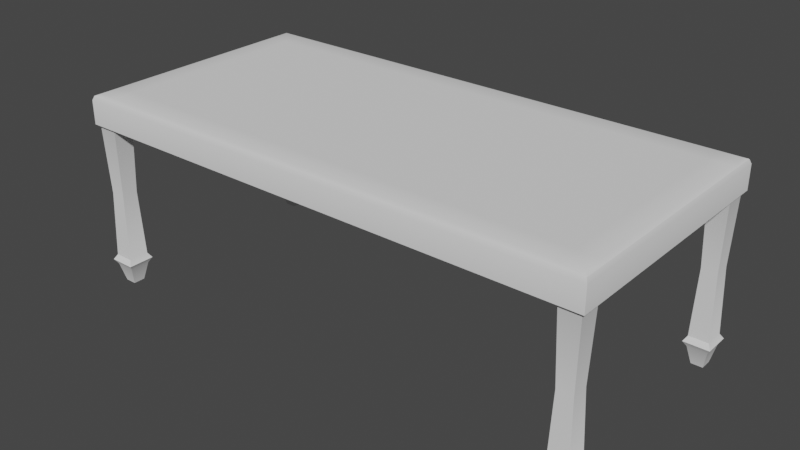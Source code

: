 # Source: table.blend  (saved by Blender 2.81.16; exported with 4.5.12 LTS)
import bpy
from mathutils import Matrix  # noqa: F401  (used for matrix-valued properties, if any)

bpy.ops.wm.read_factory_settings(use_empty=True)
scene = bpy.context.scene
scene.name = 'Scene'

# ---- collections
col_collection = bpy.data.collections.new('Collection'); scene.collection.children.link(col_collection)

# ---- node groups
ng_auto_smooth = bpy.data.node_groups.new('Auto Smooth', 'GeometryNodeTree')
_s = ng_auto_smooth.interface.new_socket(name='Geometry', in_out='OUTPUT', socket_type='NodeSocketGeometry')
_s = ng_auto_smooth.interface.new_socket(name='Geometry', in_out='INPUT', socket_type='NodeSocketGeometry')
_s = ng_auto_smooth.interface.new_socket(name='Angle', in_out='INPUT', socket_type='NodeSocketFloat')
_s.subtype = 'ANGLE'
_s.min_value = 0.0
_s.max_value = 3.142
ng_auto_smooth.is_modifier = True
_N = ng_auto_smooth.nodes; _L = ng_auto_smooth.links
n0 = _N.new('NodeGroupOutput'); n0.name = 'Group Output'; n0.location = (480, -100)
n1 = _N.new('NodeGroupInput'); n1.name = 'Group Input'; n1.location = (-420, -300)
n2 = _N.new('NodeGroupInput'); n2.name = 'Group Input.001'; n2.location = (-60, -100)
n3 = _N.new('GeometryNodeSetShadeSmooth'); n3.name = 'Set Shade Smooth'; n3.location = (120, -100)
n3.domain = 'EDGE'
n4 = _N.new('GeometryNodeSetShadeSmooth'); n4.name = 'Set Shade Smooth.001'; n4.location = (300, -100)
n5 = _N.new('GeometryNodeInputMeshEdgeAngle'); n5.name = 'Edge Angle'; n5.location = (-420, -220)
n6 = _N.new('GeometryNodeInputEdgeSmooth'); n6.name = 'Is Edge Smooth'; n6.location = (-60, -160)
n7 = _N.new('GeometryNodeInputShadeSmooth'); n7.name = 'Is Face Smooth'; n7.location = (-240, -340)
n8 = _N.new('FunctionNodeBooleanMath'); n8.name = 'Boolean Math'; n8.location = (-60, -220)
n9 = _N.new('FunctionNodeCompare'); n9.name = 'Compare'; n9.location = (-240, -180)
n9.operation = 'LESS_EQUAL'
_L.new(n5.outputs[0], n9.inputs[0])
_L.new(n4.outputs[0], n0.inputs[0])
_L.new(n1.outputs[1], n9.inputs[1])
_L.new(n9.outputs[0], n8.inputs[0])
_L.new(n7.outputs[0], n8.inputs[1])
_L.new(n2.outputs[0], n3.inputs[0])
_L.new(n6.outputs[0], n3.inputs[1])
_L.new(n3.outputs[0], n4.inputs[0])
_L.new(n8.outputs[0], n3.inputs[2])
n0.is_active_output = True

# ---- world
world_world = bpy.data.worlds.new('World'); scene.world = world_world
world_world.use_nodes = True; world_world.node_tree.nodes.clear()
_N = world_world.node_tree.nodes; _L = world_world.node_tree.links
n0 = _N.new('ShaderNodeOutputWorld'); n0.name = 'World Output'; n0.location = (300, 300)
n1 = _N.new('ShaderNodeBackground'); n1.name = 'Background'; n1.location = (10, 300)
n1.inputs[0].default_value = (0.05088, 0.05088, 0.05088, 1.0)
_L.new(n1.outputs[0], n0.inputs[0])
n0.is_active_output = True
world_world.color = (0.05088, 0.05088, 0.05088)
world_world.use_sun_shadow = False
world_world.sun_shadow_jitter_overblur = 0.0

# ---- meshes
me_cube_001 = bpy.data.meshes.new('Cube.001')
me_cube_001.from_pydata([(-1.01, 0.4005, 0.4346), (-1.074, 0.4005, 0.4346), (-1.074, 0.4005, 0.5013), (-0.9872, 0.8194, 0.4112), (-1.01, 0.4005, 0.5013), (-1.097, 0.6951, 0.4112), (-1.097, 0.6951, 0.5246), (-0.9872, 0.6951, 0.4112), (-0.9872, 0.6951, 0.5246), (-1.066, 0.0008266, 0.4433), (-1.066, 0.0008266, 0.4926), (-1.018, 0.0008266, 0.4433), (-1.018, 0.0008266, 0.4926), (-1.083, 0.07766, 0.5105), (-1.083, 0.1216, 0.5105), (-1.096, 0.09961, 0.5244), (-1.001, 0.1216, 0.5105), (-1.001, 0.07766, 0.5105), (-0.988, 0.09961, 0.5244), (-1.083, 0.07766, 0.4254), (-1.083, 0.1216, 0.4254), (-1.096, 0.09961, 0.4114), (-1.001, 0.07766, 0.4254), (-1.001, 0.1216, 0.4254), (-0.988, 0.09961, 0.4114), (-1.083, 0.6878, 0.5105), (-1.09, 0.6951, 0.5178), (-1.085, 0.6929, 0.5126), (-0.9941, 0.6951, 0.5178), (-1.001, 0.6878, 0.5105), (-0.9992, 0.6929, 0.5126), (-1.09, 0.6951, 0.4181), (-1.083, 0.6878, 0.4254), (-1.085, 0.6929, 0.4232), (-1.001, 0.6878, 0.4254), (-0.9941, 0.6951, 0.4181), (-0.9992, 0.6929, 0.4232), (-1.072, 0.8194, 0.4998), (-1.097, 0.7945, 0.5246), (-1.09, 0.8121, 0.5174), (-0.9872, 0.7945, 0.5246), (-0.9872, 0.8194, 0.4998), (-0.9872, 0.8121, 0.5174), (-1.097, 0.7945, 0.4112), (-1.072, 0.8194, 0.4112), (-1.09, 0.8121, 0.4112), (1.01, 0.4005, 0.4346), (0.0, 0.6951, 0.5246), (1.074, 0.4005, 0.4346), (1.074, 0.4005, 0.5013), (0.0, 0.8194, 0.4112), (0.0, 0.6951, 0.4112), (0.9872, 0.8194, 0.4112), (1.01, 0.4005, 0.5013), (1.097, 0.6951, 0.4112), (1.097, 0.6951, 0.5246), (0.9872, 0.6951, 0.4112), (0.9872, 0.6951, 0.5246), (1.066, 0.0008266, 0.4433), (1.066, 0.0008266, 0.4926), (1.018, 0.0008266, 0.4433), (1.018, 0.0008266, 0.4926), (1.083, 0.07766, 0.5105), (1.083, 0.1216, 0.5105), (1.096, 0.09961, 0.5244), (1.001, 0.1216, 0.5105), (1.001, 0.07766, 0.5105), (0.988, 0.09961, 0.5244), (1.083, 0.07766, 0.4254), (1.083, 0.1216, 0.4254), (1.096, 0.09961, 0.4114), (1.001, 0.07766, 0.4254), (1.001, 0.1216, 0.4254), (0.988, 0.09961, 0.4114), (1.083, 0.6878, 0.5105), (1.09, 0.6951, 0.5178), (1.085, 0.6929, 0.5126), (0.9941, 0.6951, 0.5178), (1.001, 0.6878, 0.5105), (0.9992, 0.6929, 0.5126), (1.09, 0.6951, 0.4181), (1.083, 0.6878, 0.4254), (1.085, 0.6929, 0.4232), (1.001, 0.6878, 0.4254), (0.9941, 0.6951, 0.4181), (0.9992, 0.6929, 0.4232), (1.072, 0.8194, 0.4998), (1.097, 0.7945, 0.5246), (1.09, 0.8121, 0.5174), (0.0, 0.8194, 0.4998), (0.0, 0.7945, 0.5246), (0.0, 0.8121, 0.5174), (0.9872, 0.7945, 0.5246), (0.9872, 0.8194, 0.4998), (0.9872, 0.8121, 0.5174), (1.097, 0.7945, 0.4112), (1.072, 0.8194, 0.4112), (1.09, 0.8121, 0.4112), (-1.01, 0.4005, -0.4346), (-0.9872, 0.8194, -3.582e-08), (-0.9872, 0.6951, -3.038e-08), (-1.097, 0.6951, -3.038e-08), (-1.074, 0.4005, -0.4346), (-1.074, 0.4005, -0.5013), (-0.9872, 0.8194, -0.4112), (-1.01, 0.4005, -0.5013), (-1.097, 0.6951, -0.4112), (-1.097, 0.6951, -0.5246), (-0.9872, 0.6951, -0.4112), (-0.9872, 0.6951, -0.5246), (-1.066, 0.0008266, -0.4433), (-1.066, 0.0008266, -0.4926), (-1.018, 0.0008266, -0.4433), (-1.018, 0.0008266, -0.4926), (-1.083, 0.07766, -0.5105), (-1.083, 0.1216, -0.5105), (-1.096, 0.09961, -0.5244), (-1.001, 0.1216, -0.5105), (-1.001, 0.07766, -0.5105), (-0.988, 0.09961, -0.5244), (-1.083, 0.07766, -0.4254), (-1.083, 0.1216, -0.4254), (-1.096, 0.09961, -0.4114), (-1.001, 0.07766, -0.4254), (-1.001, 0.1216, -0.4254), (-0.988, 0.09961, -0.4114), (-1.083, 0.6878, -0.5105), (-1.09, 0.6951, -0.5178), (-1.085, 0.6929, -0.5126), (-0.9941, 0.6951, -0.5178), (-1.001, 0.6878, -0.5105), (-0.9992, 0.6929, -0.5126), (-1.09, 0.6951, -0.4181), (-1.083, 0.6878, -0.4254), (-1.085, 0.6929, -0.4232), (-1.001, 0.6878, -0.4254), (-0.9941, 0.6951, -0.4181), (-0.9992, 0.6929, -0.4232), (-1.072, 0.8194, -0.4998), (-1.097, 0.7945, -0.5246), (-1.09, 0.8121, -0.5174), (-1.097, 0.7945, -3.473e-08), (-1.072, 0.8194, -3.582e-08), (-1.09, 0.8121, -3.55e-08), (-0.9872, 0.7945, -0.5246), (-0.9872, 0.8194, -0.4998), (-0.9872, 0.8121, -0.5174), (-1.097, 0.7945, -0.4112), (-1.072, 0.8194, -0.4112), (-1.09, 0.8121, -0.4112), (1.01, 0.4005, -0.4346), (0.9872, 0.8194, -3.582e-08), (0.9872, 0.6951, -3.038e-08), (0.0, 0.6951, -0.5246), (1.097, 0.6951, -3.038e-08), (1.074, 0.4005, -0.4346), (0.0, 0.8194, -3.582e-08), (0.0, 0.6951, -3.038e-08), (1.074, 0.4005, -0.5013), (0.0, 0.8194, -0.4112), (0.0, 0.6951, -0.4112), (0.9872, 0.8194, -0.4112), (1.01, 0.4005, -0.5013), (1.097, 0.6951, -0.4112), (1.097, 0.6951, -0.5246), (0.9872, 0.6951, -0.4112), (0.9872, 0.6951, -0.5246), (1.066, 0.0008266, -0.4433), (1.066, 0.0008266, -0.4926), (1.018, 0.0008266, -0.4433), (1.018, 0.0008266, -0.4926), (1.083, 0.07766, -0.5105), (1.083, 0.1216, -0.5105), (1.096, 0.09961, -0.5244), (1.001, 0.1216, -0.5105), (1.001, 0.07766, -0.5105), (0.988, 0.09961, -0.5244), (1.083, 0.07766, -0.4254), (1.083, 0.1216, -0.4254), (1.096, 0.09961, -0.4114), (1.001, 0.07766, -0.4254), (1.001, 0.1216, -0.4254), (0.988, 0.09961, -0.4114), (1.083, 0.6878, -0.5105), (1.09, 0.6951, -0.5178), (1.085, 0.6929, -0.5126), (0.9941, 0.6951, -0.5178), (1.001, 0.6878, -0.5105), (0.9992, 0.6929, -0.5126), (1.09, 0.6951, -0.4181), (1.083, 0.6878, -0.4254), (1.085, 0.6929, -0.4232), (1.001, 0.6878, -0.4254), (0.9941, 0.6951, -0.4181), (0.9992, 0.6929, -0.4232), (1.072, 0.8194, -0.4998), (1.097, 0.7945, -0.5246), (1.09, 0.8121, -0.5174), (0.0, 0.8194, -0.4998), (0.0, 0.7945, -0.5246), (0.0, 0.8121, -0.5174), (1.097, 0.7945, -3.473e-08), (1.072, 0.8194, -3.582e-08), (1.09, 0.8121, -3.55e-08), (0.9872, 0.7945, -0.5246), (0.9872, 0.8194, -0.4998), (0.9872, 0.8121, -0.5174), (1.097, 0.7945, -0.4112), (1.072, 0.8194, -0.4112), (1.09, 0.8121, -0.4112)], [], [(3, 44, 37, 41), (50, 3, 41, 89), (7, 51, 47, 8), (99, 142, 44, 3), (47, 90, 40, 8), (26, 28, 8, 6), (8, 40, 38, 6), (101, 100, 7, 5), (156, 99, 3, 50), (100, 157, 51, 7), (5, 43, 141, 101), (4, 2, 14, 16), (1, 0, 23, 20), (0, 4, 16, 23), (25, 32, 1, 2), (9, 11, 12, 10), (2, 1, 20, 14), (35, 31, 5, 7), (19, 22, 11, 9), (22, 17, 12, 11), (28, 35, 7, 8), (17, 13, 10, 12), (17, 22, 24, 18), (18, 24, 23, 16), (22, 19, 21, 24), (24, 21, 20, 23), (19, 13, 15, 21), (21, 15, 14, 20), (13, 17, 18, 15), (15, 18, 16, 14), (13, 19, 9, 10), (32, 25, 27, 33), (33, 27, 26, 31), (35, 28, 30, 36), (36, 30, 29, 34), (25, 29, 30, 27), (27, 30, 28, 26), (34, 32, 33, 36), (36, 33, 31, 35), (31, 26, 6, 5), (34, 29, 4, 0), (32, 34, 0, 1), (29, 25, 2, 4), (41, 37, 39, 42), (42, 39, 38, 40), (44, 142, 143, 45), (45, 143, 141, 43), (89, 41, 42, 91), (91, 42, 40, 90), (37, 44, 45, 39), (39, 45, 43, 38), (6, 38, 43, 5), (52, 93, 86, 96), (50, 89, 93, 52), (56, 57, 47, 51), (151, 52, 96, 202), (47, 57, 92, 90), (75, 55, 57, 77), (57, 55, 87, 92), (154, 54, 56, 152), (156, 50, 52, 151), (152, 56, 51, 157), (54, 154, 201, 95), (53, 65, 63, 49), (48, 69, 72, 46), (46, 72, 65, 53), (74, 49, 48, 81), (58, 59, 61, 60), (49, 63, 69, 48), (84, 56, 54, 80), (68, 58, 60, 71), (71, 60, 61, 66), (77, 57, 56, 84), (66, 61, 59, 62), (66, 67, 73, 71), (67, 65, 72, 73), (71, 73, 70, 68), (73, 72, 69, 70), (68, 70, 64, 62), (70, 69, 63, 64), (62, 64, 67, 66), (64, 63, 65, 67), (62, 59, 58, 68), (81, 82, 76, 74), (82, 80, 75, 76), (84, 85, 79, 77), (85, 83, 78, 79), (74, 76, 79, 78), (76, 75, 77, 79), (83, 85, 82, 81), (85, 84, 80, 82), (80, 54, 55, 75), (83, 46, 53, 78), (81, 48, 46, 83), (78, 53, 49, 74), (93, 94, 88, 86), (94, 92, 87, 88), (96, 97, 203, 202), (97, 95, 201, 203), (89, 91, 94, 93), (91, 90, 92, 94), (86, 88, 97, 96), (88, 87, 95, 97), (55, 54, 95, 87), (104, 145, 138, 148), (159, 198, 145, 104), (108, 109, 153, 160), (99, 104, 148, 142), (153, 109, 144, 199), (127, 107, 109, 129), (109, 107, 139, 144), (101, 106, 108, 100), (156, 159, 104, 99), (100, 108, 160, 157), (106, 101, 141, 147), (105, 117, 115, 103), (102, 121, 124, 98), (98, 124, 117, 105), (126, 103, 102, 133), (110, 111, 113, 112), (103, 115, 121, 102), (136, 108, 106, 132), (120, 110, 112, 123), (123, 112, 113, 118), (129, 109, 108, 136), (118, 113, 111, 114), (118, 119, 125, 123), (119, 117, 124, 125), (123, 125, 122, 120), (125, 124, 121, 122), (120, 122, 116, 114), (122, 121, 115, 116), (114, 116, 119, 118), (116, 115, 117, 119), (114, 111, 110, 120), (133, 134, 128, 126), (134, 132, 127, 128), (136, 137, 131, 129), (137, 135, 130, 131), (126, 128, 131, 130), (128, 127, 129, 131), (135, 137, 134, 133), (137, 136, 132, 134), (132, 106, 107, 127), (135, 98, 105, 130), (133, 102, 98, 135), (130, 105, 103, 126), (145, 146, 140, 138), (146, 144, 139, 140), (148, 149, 143, 142), (149, 147, 141, 143), (198, 200, 146, 145), (200, 199, 144, 146), (138, 140, 149, 148), (140, 139, 147, 149), (107, 106, 147, 139), (161, 208, 195, 205), (159, 161, 205, 198), (165, 160, 153, 166), (151, 202, 208, 161), (153, 199, 204, 166), (184, 186, 166, 164), (166, 204, 196, 164), (154, 152, 165, 163), (156, 151, 161, 159), (152, 157, 160, 165), (163, 207, 201, 154), (162, 158, 172, 174), (155, 150, 181, 178), (150, 162, 174, 181), (183, 190, 155, 158), (167, 169, 170, 168), (158, 155, 178, 172), (193, 189, 163, 165), (177, 180, 169, 167), (180, 175, 170, 169), (186, 193, 165, 166), (175, 171, 168, 170), (175, 180, 182, 176), (176, 182, 181, 174), (180, 177, 179, 182), (182, 179, 178, 181), (177, 171, 173, 179), (179, 173, 172, 178), (171, 175, 176, 173), (173, 176, 174, 172), (171, 177, 167, 168), (190, 183, 185, 191), (191, 185, 184, 189), (193, 186, 188, 194), (194, 188, 187, 192), (183, 187, 188, 185), (185, 188, 186, 184), (192, 190, 191, 194), (194, 191, 189, 193), (189, 184, 164, 163), (192, 187, 162, 150), (190, 192, 150, 155), (187, 183, 158, 162), (205, 195, 197, 206), (206, 197, 196, 204), (208, 202, 203, 209), (209, 203, 201, 207), (198, 205, 206, 200), (200, 206, 204, 199), (195, 208, 209, 197), (197, 209, 207, 196), (164, 196, 207, 163)])
me_cube_001.polygons.foreach_set('use_smooth', [True] * 208)
_uv = me_cube_001.uv_layers.new(name='UVMap')
_uv.uv.foreach_set('vector', [0.8625, 0.723, 0.8722, 0.723, 0.8722, 0.7441, 0.8625, 0.7441, 0.75, 0.723, 0.8625, 0.723, 0.8625, 0.7441, 0.75, 0.7441, 0.1375, 0.723, 0.25, 0.723, 0.25, 0.75, 0.1375, 0.75, 0.8625, 0.625, 0.8722, 0.625, 0.8722, 0.723, 0.8625, 0.723, 0.375, 0.875, 0.575, 0.875, 0.575, 0.9875, 0.375, 0.9875, 0.1258, 0.7484, 0.1367, 0.7484, 0.1375, 0.75, 0.125, 0.75, 0.375, 0.9875, 0.575, 0.9875, 0.575, 1.0, 0.375, 1.0, 0.125, 0.625, 0.1375, 0.625, 0.1375, 0.723, 0.125, 0.723, 0.75, 0.625, 0.8625, 0.625, 0.8625, 0.723, 0.75, 0.723, 0.1375, 0.625, 0.25, 0.625, 0.25, 0.723, 0.1375, 0.723, 0.375, 0.02702, 0.575, 0.02702, 0.575, 0.125, 0.375, 0.125, 0.1359, 0.7466, 0.1266, 0.7466, 0.1266, 0.7466, 0.1359, 0.7466, 0.1266, 0.7263, 0.1359, 0.7263, 0.1359, 0.7263, 0.1266, 0.7263, 0.1359, 0.7263, 0.1359, 0.7466, 0.1359, 0.7466, 0.1359, 0.7263, 0.1266, 0.7466, 0.1266, 0.7263, 0.1266, 0.7263, 0.1266, 0.7466, 0.1266, 0.7263, 0.1359, 0.7263, 0.1359, 0.7466, 0.1266, 0.7466, 0.1266, 0.7466, 0.1266, 0.7263, 0.1266, 0.7263, 0.1266, 0.7466, 0.1367, 0.7246, 0.1258, 0.7246, 0.125, 0.723, 0.1375, 0.723, 0.1266, 0.7263, 0.1359, 0.7263, 0.1359, 0.7263, 0.1266, 0.7263, 0.1359, 0.7263, 0.1359, 0.7466, 0.1359, 0.7466, 0.1359, 0.7263, 0.1367, 0.7484, 0.1367, 0.7246, 0.1375, 0.723, 0.1375, 0.75, 0.1359, 0.7466, 0.1266, 0.7466, 0.1266, 0.7466, 0.1359, 0.7466, 0.1359, 0.7466, 0.1359, 0.7263, 0.1359, 0.7263, 0.1359, 0.7466, 0.1359, 0.7466, 0.1359, 0.7263, 0.1359, 0.7263, 0.1359, 0.7466, 0.1359, 0.7263, 0.1266, 0.7263, 0.1266, 0.7263, 0.1359, 0.7263, 0.1359, 0.7263, 0.1266, 0.7263, 0.1266, 0.7263, 0.1359, 0.7263, 0.1266, 0.7263, 0.1266, 0.7466, 0.1266, 0.7466, 0.1266, 0.7263, 0.1266, 0.7263, 0.1266, 0.7466, 0.1266, 0.7466, 0.1266, 0.7263, 0.1266, 0.7466, 0.1359, 0.7466, 0.1359, 0.7466, 0.1266, 0.7466, 0.1266, 0.7466, 0.1359, 0.7466, 0.1359, 0.7466, 0.1266, 0.7466, 0.1266, 0.7466, 0.1266, 0.7263, 0.1266, 0.7263, 0.1266, 0.7466, 0.1266, 0.7263, 0.1266, 0.7466, 0.1266, 0.7466, 0.1266, 0.7263, 0.1266, 0.7263, 0.1266, 0.7466, 0.1258, 0.7484, 0.1258, 0.7246, 0.1367, 0.7246, 0.1367, 0.7484, 0.1359, 0.7466, 0.1359, 0.7263, 0.1359, 0.7263, 0.1359, 0.7466, 0.1359, 0.7466, 0.1359, 0.7263, 0.1266, 0.7466, 0.1359, 0.7466, 0.1359, 0.7466, 0.1266, 0.7466, 0.1266, 0.7466, 0.1359, 0.7466, 0.1367, 0.7484, 0.1258, 0.7484, 0.1359, 0.7263, 0.1266, 0.7263, 0.1266, 0.7263, 0.1359, 0.7263, 0.1359, 0.7263, 0.1266, 0.7263, 0.1258, 0.7246, 0.1367, 0.7246, 0.1258, 0.7246, 0.1258, 0.7484, 0.125, 0.75, 0.125, 0.723, 0.1359, 0.7263, 0.1359, 0.7466, 0.1359, 0.7466, 0.1359, 0.7263, 0.1266, 0.7263, 0.1359, 0.7263, 0.1359, 0.7263, 0.1266, 0.7263, 0.1359, 0.7466, 0.1266, 0.7466, 0.1266, 0.7466, 0.1359, 0.7466, 0.8625, 0.7441, 0.8722, 0.7441, 0.8742, 0.75, 0.8625, 0.75, 0.625, 0.9875, 0.625, 0.9992, 0.575, 1.0, 0.575, 0.9875, 0.8722, 0.723, 0.8722, 0.625, 0.875, 0.625, 0.875, 0.723, 0.625, 0.02702, 0.625, 0.125, 0.575, 0.125, 0.575, 0.02702, 0.75, 0.7441, 0.8625, 0.7441, 0.8625, 0.75, 0.75, 0.75, 0.625, 0.875, 0.625, 0.9875, 0.575, 0.9875, 0.575, 0.875, 0.8722, 0.7441, 0.8722, 0.723, 0.875, 0.723, 0.875, 0.7483, 0.625, 0.001734, 0.625, 0.02702, 0.575, 0.02702, 0.575, 0.0, 0.375, 0.0, 0.575, 0.0, 0.575, 0.02702, 0.375, 0.02702, 0.8625, 0.723, 0.8625, 0.7441, 0.8722, 0.7441, 0.8722, 0.723, 0.75, 0.723, 0.75, 0.7441, 0.8625, 0.7441, 0.8625, 0.723, 0.1375, 0.723, 0.1375, 0.75, 0.25, 0.75, 0.25, 0.723, 0.8625, 0.625, 0.8625, 0.723, 0.8722, 0.723, 0.8722, 0.625, 0.375, 0.875, 0.375, 0.9875, 0.575, 0.9875, 0.575, 0.875, 0.1258, 0.7484, 0.125, 0.75, 0.1375, 0.75, 0.1367, 0.7484, 0.375, 0.9875, 0.375, 1.0, 0.575, 1.0, 0.575, 0.9875, 0.125, 0.625, 0.125, 0.723, 0.1375, 0.723, 0.1375, 0.625, 0.75, 0.625, 0.75, 0.723, 0.8625, 0.723, 0.8625, 0.625, 0.1375, 0.625, 0.1375, 0.723, 0.25, 0.723, 0.25, 0.625, 0.375, 0.02702, 0.375, 0.125, 0.575, 0.125, 0.575, 0.02702, 0.1359, 0.7466, 0.1359, 0.7466, 0.1266, 0.7466, 0.1266, 0.7466, 0.1266, 0.7263, 0.1266, 0.7263, 0.1359, 0.7263, 0.1359, 0.7263, 0.1359, 0.7263, 0.1359, 0.7263, 0.1359, 0.7466, 0.1359, 0.7466, 0.1266, 0.7466, 0.1266, 0.7466, 0.1266, 0.7263, 0.1266, 0.7263, 0.1266, 0.7263, 0.1266, 0.7466, 0.1359, 0.7466, 0.1359, 0.7263, 0.1266, 0.7466, 0.1266, 0.7466, 0.1266, 0.7263, 0.1266, 0.7263, 0.1367, 0.7246, 0.1375, 0.723, 0.125, 0.723, 0.1258, 0.7246, 0.1266, 0.7263, 0.1266, 0.7263, 0.1359, 0.7263, 0.1359, 0.7263, 0.1359, 0.7263, 0.1359, 0.7263, 0.1359, 0.7466, 0.1359, 0.7466, 0.1367, 0.7484, 0.1375, 0.75, 0.1375, 0.723, 0.1367, 0.7246, 0.1359, 0.7466, 0.1359, 0.7466, 0.1266, 0.7466, 0.1266, 0.7466, 0.1359, 0.7466, 0.1359, 0.7466, 0.1359, 0.7263, 0.1359, 0.7263, 0.1359, 0.7466, 0.1359, 0.7466, 0.1359, 0.7263, 0.1359, 0.7263, 0.1359, 0.7263, 0.1359, 0.7263, 0.1266, 0.7263, 0.1266, 0.7263, 0.1359, 0.7263, 0.1359, 0.7263, 0.1266, 0.7263, 0.1266, 0.7263, 0.1266, 0.7263, 0.1266, 0.7263, 0.1266, 0.7466, 0.1266, 0.7466, 0.1266, 0.7263, 0.1266, 0.7263, 0.1266, 0.7466, 0.1266, 0.7466, 0.1266, 0.7466, 0.1266, 0.7466, 0.1359, 0.7466, 0.1359, 0.7466, 0.1266, 0.7466, 0.1266, 0.7466, 0.1359, 0.7466, 0.1359, 0.7466, 0.1266, 0.7466, 0.1266, 0.7466, 0.1266, 0.7263, 0.1266, 0.7263, 0.1266, 0.7263, 0.1266, 0.7263, 0.1266, 0.7466, 0.1266, 0.7466, 0.1266, 0.7263, 0.1258, 0.7246, 0.1258, 0.7484, 0.1266, 0.7466, 0.1367, 0.7246, 0.1359, 0.7263, 0.1359, 0.7466, 0.1367, 0.7484, 0.1359, 0.7263, 0.1359, 0.7263, 0.1359, 0.7466, 0.1359, 0.7466, 0.1266, 0.7466, 0.1266, 0.7466, 0.1359, 0.7466, 0.1359, 0.7466, 0.1266, 0.7466, 0.1258, 0.7484, 0.1367, 0.7484, 0.1359, 0.7466, 0.1359, 0.7263, 0.1359, 0.7263, 0.1266, 0.7263, 0.1266, 0.7263, 0.1359, 0.7263, 0.1367, 0.7246, 0.1258, 0.7246, 0.1266, 0.7263, 0.1258, 0.7246, 0.125, 0.723, 0.125, 0.75, 0.1258, 0.7484, 0.1359, 0.7263, 0.1359, 0.7263, 0.1359, 0.7466, 0.1359, 0.7466, 0.1266, 0.7263, 0.1266, 0.7263, 0.1359, 0.7263, 0.1359, 0.7263, 0.1359, 0.7466, 0.1359, 0.7466, 0.1266, 0.7466, 0.1266, 0.7466, 0.8625, 0.7441, 0.8625, 0.75, 0.8742, 0.75, 0.8722, 0.7441, 0.625, 0.9875, 0.575, 0.9875, 0.575, 1.0, 0.625, 0.9992, 0.8722, 0.723, 0.875, 0.723, 0.875, 0.625, 0.8722, 0.625, 0.625, 0.02702, 0.575, 0.02702, 0.575, 0.125, 0.625, 0.125, 0.75, 0.7441, 0.75, 0.75, 0.8625, 0.75, 0.8625, 0.7441, 0.625, 0.875, 0.575, 0.875, 0.575, 0.9875, 0.625, 0.9875, 0.8722, 0.7441, 0.875, 0.7483, 0.875, 0.723, 0.8722, 0.723, 0.625, 0.001734, 0.575, 0.0, 0.575, 0.02702, 0.625, 0.02702, 0.375, 0.0, 0.375, 0.02702, 0.575, 0.02702, 0.575, 0.0, 0.8625, 0.723, 0.8625, 0.7441, 0.8722, 0.7441, 0.8722, 0.723, 0.75, 0.723, 0.75, 0.7441, 0.8625, 0.7441, 0.8625, 0.723, 0.1375, 0.723, 0.1375, 0.75, 0.25, 0.75, 0.25, 0.723, 0.8625, 0.625, 0.8625, 0.723, 0.8722, 0.723, 0.8722, 0.625, 0.375, 0.875, 0.375, 0.9875, 0.575, 0.9875, 0.575, 0.875, 0.1258, 0.7484, 0.125, 0.75, 0.1375, 0.75, 0.1367, 0.7484, 0.375, 0.9875, 0.375, 1.0, 0.575, 1.0, 0.575, 0.9875, 0.125, 0.625, 0.125, 0.723, 0.1375, 0.723, 0.1375, 0.625, 0.75, 0.625, 0.75, 0.723, 0.8625, 0.723, 0.8625, 0.625, 0.1375, 0.625, 0.1375, 0.723, 0.25, 0.723, 0.25, 0.625, 0.375, 0.02702, 0.375, 0.125, 0.575, 0.125, 0.575, 0.02702, 0.1359, 0.7466, 0.1359, 0.7466, 0.1266, 0.7466, 0.1266, 0.7466, 0.1266, 0.7263, 0.1266, 0.7263, 0.1359, 0.7263, 0.1359, 0.7263, 0.1359, 0.7263, 0.1359, 0.7263, 0.1359, 0.7466, 0.1359, 0.7466, 0.1266, 0.7466, 0.1266, 0.7466, 0.1266, 0.7263, 0.1266, 0.7263, 0.1266, 0.7263, 0.1266, 0.7466, 0.1359, 0.7466, 0.1359, 0.7263, 0.1266, 0.7466, 0.1266, 0.7466, 0.1266, 0.7263, 0.1266, 0.7263, 0.1367, 0.7246, 0.1375, 0.723, 0.125, 0.723, 0.1258, 0.7246, 0.1266, 0.7263, 0.1266, 0.7263, 0.1359, 0.7263, 0.1359, 0.7263, 0.1359, 0.7263, 0.1359, 0.7263, 0.1359, 0.7466, 0.1359, 0.7466, 0.1367, 0.7484, 0.1375, 0.75, 0.1375, 0.723, 0.1367, 0.7246, 0.1359, 0.7466, 0.1359, 0.7466, 0.1266, 0.7466, 0.1266, 0.7466, 0.1359, 0.7466, 0.1359, 0.7466, 0.1359, 0.7263, 0.1359, 0.7263, 0.1359, 0.7466, 0.1359, 0.7466, 0.1359, 0.7263, 0.1359, 0.7263, 0.1359, 0.7263, 0.1359, 0.7263, 0.1266, 0.7263, 0.1266, 0.7263, 0.1359, 0.7263, 0.1359, 0.7263, 0.1266, 0.7263, 0.1266, 0.7263, 0.1266, 0.7263, 0.1266, 0.7263, 0.1266, 0.7466, 0.1266, 0.7466, 0.1266, 0.7263, 0.1266, 0.7263, 0.1266, 0.7466, 0.1266, 0.7466, 0.1266, 0.7466, 0.1266, 0.7466, 0.1359, 0.7466, 0.1359, 0.7466, 0.1266, 0.7466, 0.1266, 0.7466, 0.1359, 0.7466, 0.1359, 0.7466, 0.1266, 0.7466, 0.1266, 0.7466, 0.1266, 0.7263, 0.1266, 0.7263, 0.1266, 0.7263, 0.1266, 0.7263, 0.1266, 0.7466, 0.1266, 0.7466, 0.1266, 0.7263, 0.1258, 0.7246, 0.1258, 0.7484, 0.1266, 0.7466, 0.1367, 0.7246, 0.1359, 0.7263, 0.1359, 0.7466, 0.1367, 0.7484, 0.1359, 0.7263, 0.1359, 0.7263, 0.1359, 0.7466, 0.1359, 0.7466, 0.1266, 0.7466, 0.1266, 0.7466, 0.1359, 0.7466, 0.1359, 0.7466, 0.1266, 0.7466, 0.1258, 0.7484, 0.1367, 0.7484, 0.1359, 0.7466, 0.1359, 0.7263, 0.1359, 0.7263, 0.1266, 0.7263, 0.1266, 0.7263, 0.1359, 0.7263, 0.1367, 0.7246, 0.1258, 0.7246, 0.1266, 0.7263, 0.1258, 0.7246, 0.125, 0.723, 0.125, 0.75, 0.1258, 0.7484, 0.1359, 0.7263, 0.1359, 0.7263, 0.1359, 0.7466, 0.1359, 0.7466, 0.1266, 0.7263, 0.1266, 0.7263, 0.1359, 0.7263, 0.1359, 0.7263, 0.1359, 0.7466, 0.1359, 0.7466, 0.1266, 0.7466, 0.1266, 0.7466, 0.8625, 0.7441, 0.8625, 0.75, 0.8742, 0.75, 0.8722, 0.7441, 0.625, 0.9875, 0.575, 0.9875, 0.575, 1.0, 0.625, 0.9992, 0.8722, 0.723, 0.875, 0.723, 0.875, 0.625, 0.8722, 0.625, 0.625, 0.02702, 0.575, 0.02702, 0.575, 0.125, 0.625, 0.125, 0.75, 0.7441, 0.75, 0.75, 0.8625, 0.75, 0.8625, 0.7441, 0.625, 0.875, 0.575, 0.875, 0.575, 0.9875, 0.625, 0.9875, 0.8722, 0.7441, 0.875, 0.7483, 0.875, 0.723, 0.8722, 0.723, 0.625, 0.001734, 0.575, 0.0, 0.575, 0.02702, 0.625, 0.02702, 0.375, 0.0, 0.375, 0.02702, 0.575, 0.02702, 0.575, 0.0, 0.8625, 0.723, 0.8722, 0.723, 0.8722, 0.7441, 0.8625, 0.7441, 0.75, 0.723, 0.8625, 0.723, 0.8625, 0.7441, 0.75, 0.7441, 0.1375, 0.723, 0.25, 0.723, 0.25, 0.75, 0.1375, 0.75, 0.8625, 0.625, 0.8722, 0.625, 0.8722, 0.723, 0.8625, 0.723, 0.375, 0.875, 0.575, 0.875, 0.575, 0.9875, 0.375, 0.9875, 0.1258, 0.7484, 0.1367, 0.7484, 0.1375, 0.75, 0.125, 0.75, 0.375, 0.9875, 0.575, 0.9875, 0.575, 1.0, 0.375, 1.0, 0.125, 0.625, 0.1375, 0.625, 0.1375, 0.723, 0.125, 0.723, 0.75, 0.625, 0.8625, 0.625, 0.8625, 0.723, 0.75, 0.723, 0.1375, 0.625, 0.25, 0.625, 0.25, 0.723, 0.1375, 0.723, 0.375, 0.02702, 0.575, 0.02702, 0.575, 0.125, 0.375, 0.125, 0.1359, 0.7466, 0.1266, 0.7466, 0.1266, 0.7466, 0.1359, 0.7466, 0.1266, 0.7263, 0.1359, 0.7263, 0.1359, 0.7263, 0.1266, 0.7263, 0.1359, 0.7263, 0.1359, 0.7466, 0.1359, 0.7466, 0.1359, 0.7263, 0.1266, 0.7466, 0.1266, 0.7263, 0.1266, 0.7263, 0.1266, 0.7466, 0.1266, 0.7263, 0.1359, 0.7263, 0.1359, 0.7466, 0.1266, 0.7466, 0.1266, 0.7466, 0.1266, 0.7263, 0.1266, 0.7263, 0.1266, 0.7466, 0.1367, 0.7246, 0.1258, 0.7246, 0.125, 0.723, 0.1375, 0.723, 0.1266, 0.7263, 0.1359, 0.7263, 0.1359, 0.7263, 0.1266, 0.7263, 0.1359, 0.7263, 0.1359, 0.7466, 0.1359, 0.7466, 0.1359, 0.7263, 0.1367, 0.7484, 0.1367, 0.7246, 0.1375, 0.723, 0.1375, 0.75, 0.1359, 0.7466, 0.1266, 0.7466, 0.1266, 0.7466, 0.1359, 0.7466, 0.1359, 0.7466, 0.1359, 0.7263, 0.1359, 0.7263, 0.1359, 0.7466, 0.1359, 0.7466, 0.1359, 0.7263, 0.1359, 0.7263, 0.1359, 0.7466, 0.1359, 0.7263, 0.1266, 0.7263, 0.1266, 0.7263, 0.1359, 0.7263, 0.1359, 0.7263, 0.1266, 0.7263, 0.1266, 0.7263, 0.1359, 0.7263, 0.1266, 0.7263, 0.1266, 0.7466, 0.1266, 0.7466, 0.1266, 0.7263, 0.1266, 0.7263, 0.1266, 0.7466, 0.1266, 0.7466, 0.1266, 0.7263, 0.1266, 0.7466, 0.1359, 0.7466, 0.1359, 0.7466, 0.1266, 0.7466, 0.1266, 0.7466, 0.1359, 0.7466, 0.1359, 0.7466, 0.1266, 0.7466, 0.1266, 0.7466, 0.1266, 0.7263, 0.1266, 0.7263, 0.1266, 0.7466, 0.1266, 0.7263, 0.1266, 0.7466, 0.1266, 0.7466, 0.1266, 0.7263, 0.1266, 0.7263, 0.1266, 0.7466, 0.1258, 0.7484, 0.1258, 0.7246, 0.1367, 0.7246, 0.1367, 0.7484, 0.1359, 0.7466, 0.1359, 0.7263, 0.1359, 0.7263, 0.1359, 0.7466, 0.1359, 0.7466, 0.1359, 0.7263, 0.1266, 0.7466, 0.1359, 0.7466, 0.1359, 0.7466, 0.1266, 0.7466, 0.1266, 0.7466, 0.1359, 0.7466, 0.1367, 0.7484, 0.1258, 0.7484, 0.1359, 0.7263, 0.1266, 0.7263, 0.1266, 0.7263, 0.1359, 0.7263, 0.1359, 0.7263, 0.1266, 0.7263, 0.1258, 0.7246, 0.1367, 0.7246, 0.1258, 0.7246, 0.1258, 0.7484, 0.125, 0.75, 0.125, 0.723, 0.1359, 0.7263, 0.1359, 0.7466, 0.1359, 0.7466, 0.1359, 0.7263, 0.1266, 0.7263, 0.1359, 0.7263, 0.1359, 0.7263, 0.1266, 0.7263, 0.1359, 0.7466, 0.1266, 0.7466, 0.1266, 0.7466, 0.1359, 0.7466, 0.8625, 0.7441, 0.8722, 0.7441, 0.8742, 0.75, 0.8625, 0.75, 0.625, 0.9875, 0.625, 0.9992, 0.575, 1.0, 0.575, 0.9875, 0.8722, 0.723, 0.8722, 0.625, 0.875, 0.625, 0.875, 0.723, 0.625, 0.02702, 0.625, 0.125, 0.575, 0.125, 0.575, 0.02702, 0.75, 0.7441, 0.8625, 0.7441, 0.8625, 0.75, 0.75, 0.75, 0.625, 0.875, 0.625, 0.9875, 0.575, 0.9875, 0.575, 0.875, 0.8722, 0.7441, 0.8722, 0.723, 0.875, 0.723, 0.875, 0.7483, 0.625, 0.001734, 0.625, 0.02702, 0.575, 0.02702, 0.575, 0.0, 0.375, 0.0, 0.575, 0.0, 0.575, 0.02702, 0.375, 0.02702])
me_cube_001.use_remesh_fix_poles = True
me_cube_001.use_remesh_preserve_attributes = False
me_cube_001.use_mirror_vertex_groups = False
me_cube_001.update()

# ---- objects
ob_cube = bpy.data.objects.new('Cube', me_cube_001)

# ---- transforms, parenting, visibility, modifiers, constraints
ob_cube.location = (0.0, 0.0, 0.0)
ob_cube.rotation_euler = (1.571, -0.0, 0.0)
ob_cube.lineart.crease_threshold = 0.0
_m = ob_cube.modifiers.new('Auto Smooth', 'NODES')
_m.node_group = ng_auto_smooth
_gi = [s.identifier for s in ng_auto_smooth.interface.items_tree if s.item_type == 'SOCKET' and s.in_out == 'INPUT']
_m[_gi[1]] = 0.5236  # Angle

# ---- collection membership
col_collection.objects.link(ob_cube)

# ---- scene / render settings (as saved in the file)
scene.frame_start = 1; scene.frame_end = 250; scene.frame_set(1)
scene.render.engine = 'BLENDER_EEVEE_NEXT'
scene.cycles.use_denoising = False
scene.cycles.samples = 128
scene.cycles.sampling_pattern = 'TABULATED_SOBOL'
scene.cycles.use_adaptive_sampling = False
scene.cycles.use_light_tree = False
scene.view_settings.view_transform = 'Filmic'
bpy.context.view_layer.update()

# ---- added for rendering (the .blend has no active camera and no usable light): camera, sun
cam_auto = bpy.data.cameras.new('AutoCamera')
cam_auto.lens = 50.0
cam_auto.sensor_width = 36.0
cam_auto.clip_end = 1000.0
ob_auto_camera = bpy.data.objects.new('AutoCamera', cam_auto)
scene.collection.objects.link(ob_auto_camera)
ob_auto_camera.location = (2.37409, -2.8489, 2.30938)
ob_auto_camera.rotation_euler = (1.09748, -7.21219e-08, 0.694738)
scene.camera = ob_auto_camera
light_auto_sun = bpy.data.lights.new('AutoSun', 'SUN')
light_auto_sun.energy = 3.0
light_auto_sun.angle = 0.0523599
ob_auto_sun = bpy.data.objects.new('AutoSun', light_auto_sun)
scene.collection.objects.link(ob_auto_sun)
ob_auto_sun.rotation_euler = (0.872665, 0.174533, 0.523599)
bpy.context.view_layer.update()
